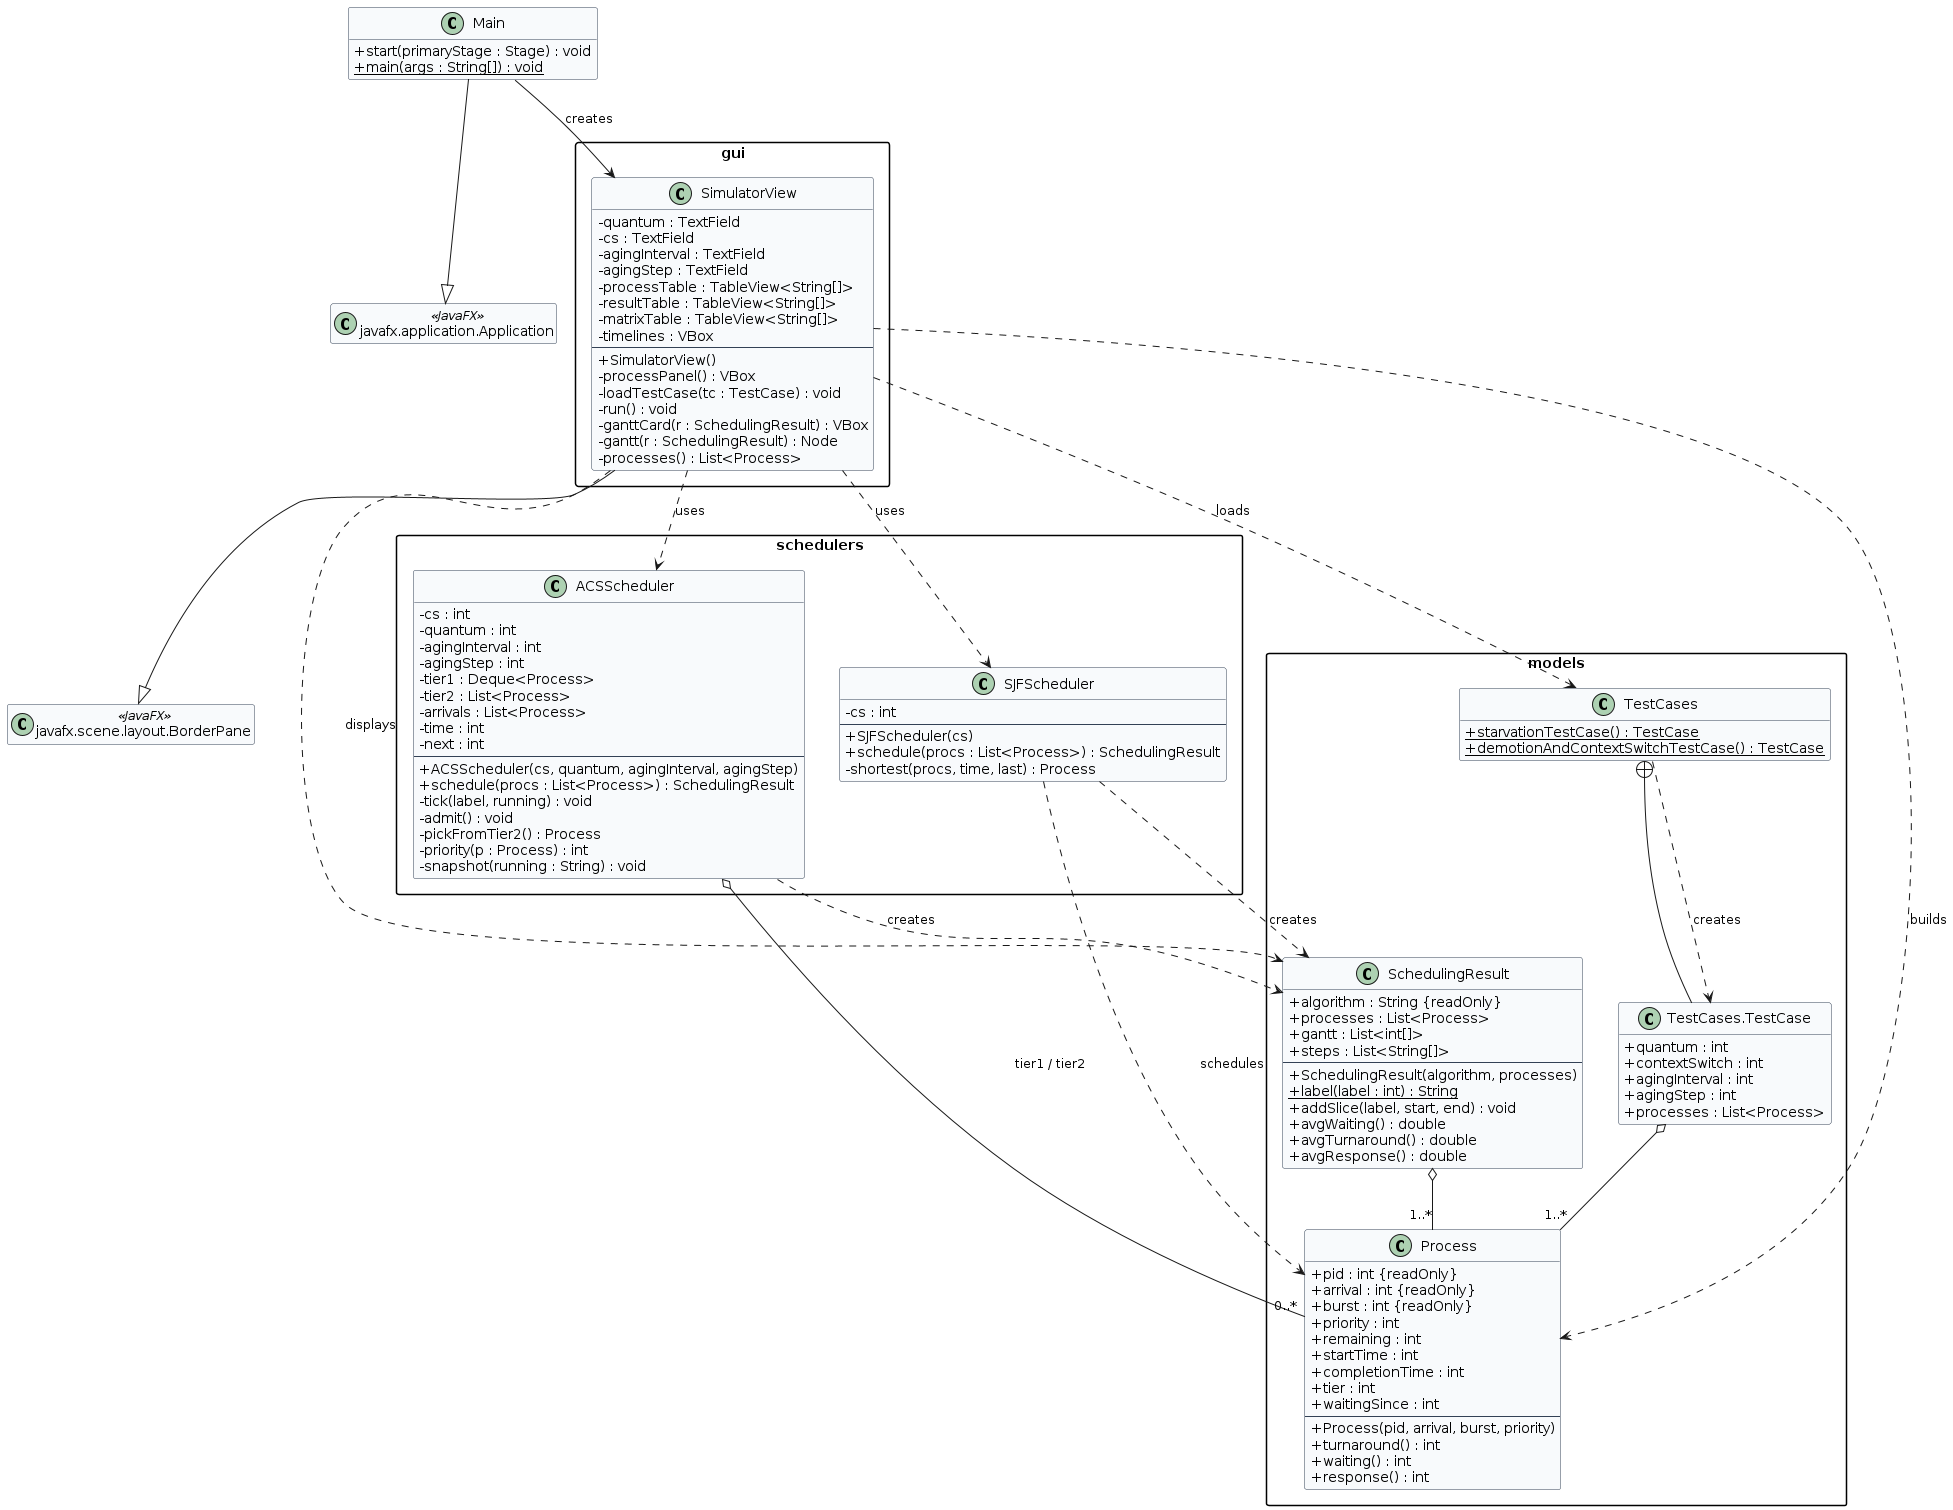

The diagram above was rendered by PlantUML. Its source (embedded in the PNG):
@startuml
skinparam classAttributeIconSize 0
skinparam shadowing false
skinparam packageStyle rectangle
skinparam class {
  BackgroundColor #F8FAFC
  BorderColor #334155
}
hide empty members

package "models" {
  class Process {
    +pid : int {readOnly}
    +arrival : int {readOnly}
    +burst : int {readOnly}
    +priority : int
    +remaining : int
    +startTime : int
    +completionTime : int
    +tier : int
    +waitingSince : int
    --
    +Process(pid, arrival, burst, priority)
    +turnaround() : int
    +waiting() : int
    +response() : int
  }

  class SchedulingResult {
    +algorithm : String {readOnly}
    +processes : List<Process>
    +gantt : List<int[]>
    +steps : List<String[]>
    --
    +SchedulingResult(algorithm, processes)
    {static} +label(label : int) : String
    +addSlice(label, start, end) : void
    +avgWaiting() : double
    +avgTurnaround() : double
    +avgResponse() : double
  }

  class TestCases {
    {static} +starvationTestCase() : TestCase
    {static} +demotionAndContextSwitchTestCase() : TestCase
  }

  class "TestCases.TestCase" as TestCase {
    +quantum : int
    +contextSwitch : int
    +agingInterval : int
    +agingStep : int
    +processes : List<Process>
  }
}

package "schedulers" {
  class SJFScheduler {
    -cs : int
    --
    +SJFScheduler(cs)
    +schedule(procs : List<Process>) : SchedulingResult
    -shortest(procs, time, last) : Process
  }

  class ACSScheduler {
    -cs : int
    -quantum : int
    -agingInterval : int
    -agingStep : int
    -tier1 : Deque<Process>
    -tier2 : List<Process>
    -arrivals : List<Process>
    -time : int
    -next : int
    --
    +ACSScheduler(cs, quantum, agingInterval, agingStep)
    +schedule(procs : List<Process>) : SchedulingResult
    -tick(label, running) : void
    -admit() : void
    -pickFromTier2() : Process
    -priority(p : Process) : int
    -snapshot(running : String) : void
  }
}

package "gui" {
  class SimulatorView {
    -quantum : TextField
    -cs : TextField
    -agingInterval : TextField
    -agingStep : TextField
    -processTable : TableView<String[]>
    -resultTable : TableView<String[]>
    -matrixTable : TableView<String[]>
    -timelines : VBox
    --
    +SimulatorView()
    -processPanel() : VBox
    -loadTestCase(tc : TestCase) : void
    -run() : void
    -ganttCard(r : SchedulingResult) : VBox
    -gantt(r : SchedulingResult) : Node
    -processes() : List<Process>
  }
}

class Main {
  +start(primaryStage : Stage) : void
  {static} +main(args : String[]) : void
}

class "javafx.application.Application" as Application <<JavaFX>>
class "javafx.scene.layout.BorderPane" as BorderPane <<JavaFX>>

Main --|> Application
SimulatorView --|> BorderPane
Main --> SimulatorView : creates

SimulatorView ..> SJFScheduler : uses
SimulatorView ..> ACSScheduler : uses
SimulatorView ..> TestCases : loads
SimulatorView ..> SchedulingResult : displays
SimulatorView ..> Process : builds

SJFScheduler ..> SchedulingResult : creates
ACSScheduler ..> SchedulingResult : creates
SJFScheduler ..> Process : schedules
ACSScheduler o-- "0..*" Process : tier1 / tier2

SchedulingResult o-- "1..*" Process
TestCases +-- TestCase
TestCases ..> TestCase : creates
TestCase o-- "1..*" Process
@enduml